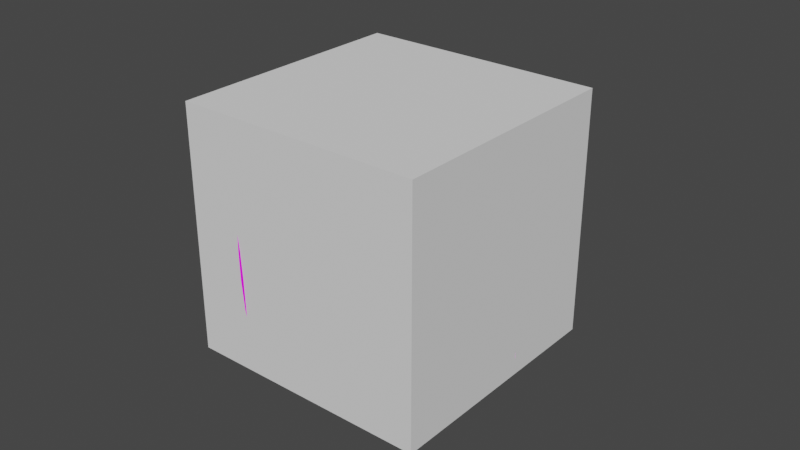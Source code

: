 # Source: Grass.blend  (saved by Blender 3.0.42; exported with 4.5.12 LTS)
import bpy
from mathutils import Matrix  # noqa: F401  (used for matrix-valued properties, if any)

bpy.ops.wm.read_factory_settings(use_empty=True)
scene = bpy.context.scene
scene.name = 'Scene'

# ---- collections
col_collection = bpy.data.collections.new('Collection'); scene.collection.children.link(col_collection)

# ---- images (referenced by path relative to the original .blend; pixels are not part of the script)
import os
ASSET_DIR = os.environ.get("B2B_ASSET_DIR", "")  # directory of the original .blend (textures are referenced by path, not embedded)
HERE = os.path.dirname(os.path.abspath(__file__))  # packed textures are extracted next to this script under _unpacked/

def load_image(name, relpath, width, height, colorspace="sRGB"):
    """Load a texture the original file referenced (path relative to the .blend, or extracted next to this script)."""
    p = next((c for c in (os.path.join(HERE, relpath), os.path.join(ASSET_DIR, relpath)) if relpath and os.path.exists(c)), "")
    if p:
        img = bpy.data.images.load(p, check_existing=True)
        img.name = name
    else:  # same state as the original file: an image datablock whose file is absent (Cycles renders it pink)
        img = bpy.data.images.new(name, width, height)
        img.source = "FILE"
        img.filepath = "//" + (relpath or name)
    img.colorspace_settings.name = colorspace
    return img
img_grass_color_png = load_image('Grass_Color.png', 'Textures/Grass_Color.png', 1024, 1024, 'sRGB')

# ---- materials (node trees are filled in below, after node groups)
mat_material_grass = bpy.data.materials.new('Material_Grass')
mat_material_grass.use_transparent_shadow = False

# ---- material node trees
mat_material_grass.use_nodes = True; mat_material_grass.node_tree.nodes.clear()
_N = mat_material_grass.node_tree.nodes; _L = mat_material_grass.node_tree.links
n0 = _N.new('ShaderNodeOutputMaterial'); n0.name = 'Material Output'; n0.location = (300, 300)
n1 = _N.new('ShaderNodeBsdfPrincipled'); n1.name = 'Principled BSDF'; n1.location = (10, 300)
n1.distribution = 'GGX'
n1.subsurface_method = 'RANDOM_WALK_SKIN'
n1.inputs[3].default_value = 1.45
n1.inputs[27].default_value = (0.0, 0.0, 0.0, 1.0)
n1.inputs[28].default_value = 1.0
n2 = _N.new('ShaderNodeTexImage'); n2.name = 'Image Texture'; n2.location = (-190, 83)
n2.image = img_grass_color_png
n3 = _N.new('ShaderNodeMapping'); n3.name = 'Mapping'; n3.location = (-490, 112)
n3.width = 240
n4 = _N.new('ShaderNodeTexCoord'); n4.name = 'Texture Coordinate'; n4.location = (-690, 95)
_L.new(n1.outputs[0], n0.inputs[0])
_L.new(n2.outputs[0], n1.inputs[0])
_L.new(n3.outputs[0], n2.inputs[0])
_L.new(n4.outputs[2], n3.inputs[0])
n0.is_active_output = True

# ---- world
world_world = bpy.data.worlds.new('World'); scene.world = world_world
world_world.use_nodes = True; world_world.node_tree.nodes.clear()
_N = world_world.node_tree.nodes; _L = world_world.node_tree.links
n0 = _N.new('ShaderNodeOutputWorld'); n0.name = 'World Output'; n0.location = (300, 300)
n1 = _N.new('ShaderNodeBackground'); n1.name = 'Background'; n1.location = (10, 300)
n1.inputs[0].default_value = (0.05088, 0.05088, 0.05088, 1.0)
_L.new(n1.outputs[0], n0.inputs[0])
n0.is_active_output = True
world_world.color = (0.05088, 0.05088, 0.05088)
world_world.use_sun_shadow = False
world_world.sun_shadow_jitter_overblur = 0.0

# ---- meshes
me_cube_001 = bpy.data.meshes.new('Cube.001')
me_cube_001.from_pydata([(-1.0, -1.0, 0.0), (-1.0, -1.0, 2.0), (-1.0, 1.0, 0.0), (-1.0, 1.0, 2.0), (1.0, -1.0, 0.0), (1.0, -1.0, 2.0), (1.0, 1.0, 0.0), (1.0, 1.0, 2.0)], [], [(0, 1, 3, 2), (2, 3, 7, 6), (6, 7, 5, 4), (4, 5, 1, 0), (2, 6, 4, 0), (7, 3, 1, 5)])
_uv = me_cube_001.uv_layers.new(name='UVMap')
_uv.uv.foreach_set('vector', [0.375, 0.0, 0.625, 0.0, 0.625, 0.25, 0.375, 0.25, 0.375, 0.25, 0.625, 0.25, 0.625, 0.5, 0.375, 0.5, 0.375, 0.5, 0.625, 0.5, 0.625, 0.75, 0.375, 0.75, 0.375, 0.75, 0.625, 0.75, 0.625, 1.0, 0.375, 1.0, 0.125, 0.5, 0.375, 0.5, 0.375, 0.75, 0.125, 0.75, 0.625, 0.5, 0.875, 0.5, 0.875, 0.75, 0.625, 0.75])
me_cube_001.use_remesh_fix_poles = True
me_cube_001.use_remesh_preserve_attributes = False
me_cube_001.update()
me_grass = bpy.data.meshes.new('Grass')
me_grass.from_pydata([(-0.1, -1.127, -0.05674), (1.897, -0.9173, 0.2622), (-0.1, -0.6439, -0.05674), (1.897, -0.854, 0.2622), (1.116, -1.175, -0.05674), (1.116, -0.5962, -0.05674), (1.588, -1.1, 0.07049), (1.588, -0.6712, 0.07049), (-0.1, -0.1663, -0.05095), (1.884, -0.04989, -0.4121), (-0.1, -0.467, -0.4256), (1.884, -0.08925, -0.4611), (1.109, -0.1366, -0.01392), (1.109, -0.4967, -0.4626), (1.577, -0.08469, -0.1512), (1.577, -0.3515, -0.4836), (-0.1, 0.2733, -0.7695), (0.7716, 0.01655, -0.687), (-0.1, 0.05334, -0.9904), (0.7716, -0.03023, -0.734), (0.3258, 0.259, -0.7665), (0.7084, 0.1065, -0.7217), (0.7084, 0.004793, -0.8239), (0.3258, 0.05028, -0.9761), (-0.1, 0.441, -0.6953), (1.796, 0.09679, -0.8095), (-0.1, 0.08052, -0.4109), (1.796, 0.0496, -0.7722), (1.055, 0.4766, -0.7234), (1.055, 0.0449, -0.3828), (1.503, 0.3459, -0.7741), (1.503, 0.02599, -0.5218), (-0.1, -0.2473, -0.5969), (0.967, 0.03663, -1.041), (-0.1, -0.498, -1.072), (0.967, 0.0109, -1.089), (0.5828, -0.2751, -0.657), (0.8313, -0.05261, -0.8136), (0.8499, -0.2138, -1.076), (0.5828, -0.4631, -1.013), (-0.1, 0.721, -0.41), (0.9247, 0.4283, -0.5316), (-0.1, 0.6923, -0.7753), (0.9247, 0.4222, -0.6093), (0.4006, 0.706, -0.4181), (0.8504, 0.5352, -0.4941), (0.8504, 0.5219, -0.6631), (0.4006, 0.6787, -0.7648), (-0.1, 0.3164, -0.1847), (1.569, 0.001462, -0.1326), (-0.1, 0.1521, 0.1845), (1.569, -0.02005, -0.08429), (0.9167, 0.3326, -0.2212), (0.9167, 0.1359, 0.221), (1.311, 0.21, -0.2072), (1.311, 0.06418, 0.1205), (-0.1, 0.3687, -0.2475), (0.967, 0.686, 0.1729), (-0.1, 0.9015, -0.3174), (0.967, 0.7407, 0.1658), (0.5828, 0.4347, -0.2527), (0.8313, 0.5042, 0.01035), (0.8499, 0.8065, -0.04944), (0.5828, 0.8342, -0.3051), (-0.1, -0.8693, -0.06224), (1.386, -0.831, -0.5203), (-0.1, -0.3776, -0.2637), (1.386, -0.7264, -0.5632), (0.6259, -0.8647, -0.08666), (1.278, -0.8354, -0.356), (1.278, -0.6079, -0.4492), (0.6259, -0.398, -0.2778), (-0.1, -0.3263, -0.5833), (0.7716, -0.583, -0.5008), (-0.1, -0.5463, -0.8042), (0.7716, -0.6298, -0.5478), (0.3258, -0.3406, -0.5803), (0.7084, -0.4931, -0.5355), (0.7084, -0.5948, -0.6376), (0.3258, -0.5493, -0.7899), (-0.1, 0.09074, 0.5884), (1.436, 0.3736, 0.509), (-0.1, 0.2038, 0.234), (1.436, 0.3884, 0.4626), (0.8359, 0.07956, 0.6235), (0.8359, 0.215, 0.199), (1.199, 0.1904, 0.5982), (1.199, 0.2907, 0.2838), (-0.1, 0.1336, 0.7242), (0.6739, -0.1909, 0.5225), (-0.1, -0.2087, 0.9106), (0.6739, -0.226, 0.5417), (0.3952, 0.09029, 0.7449), (0.5755, -0.02539, 0.5851), (0.589, -0.2144, 0.7045), (0.3952, -0.1664, 0.8847), (-0.1, 0.3224, 1.176), (1.386, -0.07499, 0.9448), (-0.1, 0.3513, 0.6454), (1.386, -0.06883, 0.832), (0.6259, 0.3023, 1.161), (1.278, 0.07154, 1.019), (1.278, 0.08494, 0.7739), (0.6259, 0.3298, 0.6578), (-0.1, 0.155, 0.21), (1.548, 0.1061, 0.7174), (-0.1, -0.393, 0.4265), (1.548, -0.01051, 0.7635), (0.705, 0.1495, 0.237), (1.428, 0.1132, 0.5353), (1.428, -0.1403, 0.6355), (0.705, -0.3706, 0.4425), (-0.1, -0.4564, -0.03208), (0.967, -0.6549, 0.4558), (-0.1, -0.1234, 0.3897), (0.967, -0.6207, 0.4991), (0.5828, -0.4181, 0.02196), (0.8313, -0.6084, 0.2164), (0.8499, -0.4022, 0.4454), (0.5828, -0.1685, 0.3382), (-0.1, -0.3471, -0.2308), (1.412, -0.3057, 0.235), (-0.1, -0.8048, 0.05691), (1.412, -0.403, 0.2962), (0.6385, -0.3475, -0.2055), (1.302, -0.3299, 0.0696), (1.302, -0.5416, 0.2027), (0.6385, -0.7818, 0.06754), (-0.1, -0.676, 0.7417), (0.7716, -0.6975, 0.4729), (-0.1, -0.4107, 0.5782), (0.7716, -0.6411, 0.4381), (0.3258, -0.6757, 0.7271), (0.7084, -0.6844, 0.5684), (0.7084, -0.5617, 0.4928), (0.3258, -0.4238, 0.5719), (-0.1, 0.7103, 0.09382), (1.865, 0.5924, -0.2631), (-0.1, 0.2509, -0.03006), (1.865, 0.5322, -0.2793), (1.097, 0.7557, 0.1061), (1.097, 0.2055, -0.0423), (1.561, 0.7171, -0.03406), (1.561, 0.3093, -0.144), (-0.1, 0.8159, -0.4195), (0.967, 0.9137, 0.09814), (-0.1, 1.324, -0.2456), (0.967, 0.9659, 0.116), (0.5828, 0.8774, -0.3948), (0.8313, 0.8229, -0.1283), (0.8499, 1.12, -0.04765), (0.5828, 1.259, -0.2644), (-0.1, 0.4392, 0.6992), (1.386, 0.4012, 0.2411), (-0.1, 0.8908, 0.4191), (1.386, 0.4972, 0.1815), (0.6259, 0.4397, 0.6744), (1.278, 0.424, 0.4039), (1.278, 0.6329, 0.2743), (0.6259, 0.8683, 0.4086), (-0.1, 0.7123, 0.313), (0.7716, 0.6908, 0.04422), (-0.1, 0.9776, 0.1495), (0.7716, 0.7472, 0.009436), (0.3258, 0.7126, 0.2984), (0.7084, 0.7039, 0.1397), (0.7084, 0.8266, 0.0641), (0.3258, 0.9645, 0.1432), (-0.1, -1.093, 0.3224), (1.066, -0.7438, 0.232), (-0.1, -0.8164, 0.6345), (1.066, -0.685, 0.2984), (0.4698, -1.074, 0.3195), (0.9819, -0.8667, 0.2714), (0.9819, -0.7387, 0.4157), (0.4698, -0.8112, 0.6157)], [], [(6, 1, 3, 7), (0, 4, 5, 2), (4, 6, 7, 5), (14, 9, 11, 15), (8, 12, 13, 10), (12, 14, 15, 13), (21, 17, 19, 22), (16, 20, 23, 18), (20, 21, 22, 23), (30, 25, 27, 31), (24, 28, 29, 26), (28, 30, 31, 29), (37, 33, 35, 38), (32, 36, 39, 34), (36, 37, 38, 39), (45, 41, 43, 46), (40, 44, 47, 42), (44, 45, 46, 47), (54, 49, 51, 55), (48, 52, 53, 50), (52, 54, 55, 53), (61, 57, 59, 62), (56, 60, 63, 58), (60, 61, 62, 63), (69, 65, 67, 70), (64, 68, 71, 66), (68, 69, 70, 71), (77, 73, 75, 78), (72, 76, 79, 74), (76, 77, 78, 79), (86, 81, 83, 87), (80, 84, 85, 82), (84, 86, 87, 85), (93, 89, 91, 94), (88, 92, 95, 90), (92, 93, 94, 95), (101, 97, 99, 102), (96, 100, 103, 98), (100, 101, 102, 103), (109, 105, 107, 110), (104, 108, 111, 106), (108, 109, 110, 111), (117, 113, 115, 118), (112, 116, 119, 114), (116, 117, 118, 119), (125, 121, 123, 126), (120, 124, 127, 122), (124, 125, 126, 127), (133, 129, 131, 134), (128, 132, 135, 130), (132, 133, 134, 135), (142, 137, 139, 143), (136, 140, 141, 138), (140, 142, 143, 141), (149, 145, 147, 150), (144, 148, 151, 146), (148, 149, 150, 151), (157, 153, 155, 158), (152, 156, 159, 154), (156, 157, 158, 159), (165, 161, 163, 166), (160, 164, 167, 162), (164, 165, 166, 167), (173, 169, 171, 174), (168, 172, 175, 170), (172, 173, 174, 175)])
me_grass.polygons.foreach_set('use_smooth', [True] * 66)
_uv = me_grass.uv_layers.new(name='UVMap')
_uv.uv.foreach_set('vector', [0.6277, 0.8121, 0.508, 0.9902, 0.4656, 0.9911, 0.3903, 0.8111, 0.7043, 0.004969, 0.6535, 0.5299, 0.3437, 0.5299, 0.2912, 0.004969, 0.6535, 0.5299, 0.6277, 0.8121, 0.3903, 0.8111, 0.3437, 0.5299, 0.6277, 0.8121, 0.508, 0.9902, 0.4656, 0.9911, 0.3903, 0.8111, 0.7043, 0.004969, 0.6535, 0.5299, 0.3437, 0.5299, 0.2912, 0.004969, 0.6535, 0.5299, 0.6277, 0.8121, 0.3903, 0.8111, 0.3437, 0.5299, 0.6277, 0.8121, 0.508, 0.9902, 0.4656, 0.9911, 0.3903, 0.8111, 0.7043, 0.004969, 0.6535, 0.5299, 0.3437, 0.5299, 0.2912, 0.004969, 0.6535, 0.5299, 0.6277, 0.8121, 0.3903, 0.8111, 0.3437, 0.5299, 0.6277, 0.8121, 0.508, 0.9902, 0.4656, 0.9911, 0.3903, 0.8111, 0.7043, 0.004969, 0.6535, 0.5299, 0.3437, 0.5299, 0.2912, 0.004969, 0.6535, 0.5299, 0.6277, 0.8121, 0.3903, 0.8111, 0.3437, 0.5299, 0.6277, 0.8121, 0.508, 0.9902, 0.4656, 0.9911, 0.3903, 0.8111, 0.7043, 0.004969, 0.6535, 0.5299, 0.3437, 0.5299, 0.2912, 0.004969, 0.6535, 0.5299, 0.6277, 0.8121, 0.3903, 0.8111, 0.3437, 0.5299, 0.6277, 0.8121, 0.508, 0.9902, 0.4656, 0.9911, 0.3903, 0.8111, 0.7043, 0.004969, 0.6535, 0.5299, 0.3437, 0.5299, 0.2912, 0.004969, 0.6535, 0.5299, 0.6277, 0.8121, 0.3903, 0.8111, 0.3437, 0.5299, 0.6277, 0.8121, 0.508, 0.9902, 0.4656, 0.9911, 0.3903, 0.8111, 0.7043, 0.004969, 0.6535, 0.5299, 0.3437, 0.5299, 0.2912, 0.004969, 0.6535, 0.5299, 0.6277, 0.8121, 0.3903, 0.8111, 0.3437, 0.5299, 0.6277, 0.8121, 0.508, 0.9902, 0.4656, 0.9911, 0.3903, 0.8111, 0.7043, 0.004969, 0.6535, 0.5299, 0.3437, 0.5299, 0.2912, 0.004969, 0.6535, 0.5299, 0.6277, 0.8121, 0.3903, 0.8111, 0.3437, 0.5299, 0.6277, 0.8121, 0.508, 0.9902, 0.4656, 0.9911, 0.3903, 0.8111, 0.7043, 0.004969, 0.6535, 0.5299, 0.3437, 0.5299, 0.2912, 0.004969, 0.6535, 0.5299, 0.6277, 0.8121, 0.3903, 0.8111, 0.3437, 0.5299, 0.6277, 0.8121, 0.508, 0.9902, 0.4656, 0.9911, 0.3903, 0.8111, 0.7043, 0.004969, 0.6535, 0.5299, 0.3437, 0.5299, 0.2912, 0.004969, 0.6535, 0.5299, 0.6277, 0.8121, 0.3903, 0.8111, 0.3437, 0.5299, 0.6277, 0.8121, 0.508, 0.9902, 0.4656, 0.9911, 0.3903, 0.8111, 0.7043, 0.004969, 0.6535, 0.5299, 0.3437, 0.5299, 0.2912, 0.004969, 0.6535, 0.5299, 0.6277, 0.8121, 0.3903, 0.8111, 0.3437, 0.5299, 0.6277, 0.8121, 0.508, 0.9902, 0.4656, 0.9911, 0.3903, 0.8111, 0.7043, 0.004969, 0.6535, 0.5299, 0.3437, 0.5299, 0.2912, 0.004969, 0.6535, 0.5299, 0.6277, 0.8121, 0.3903, 0.8111, 0.3437, 0.5299, 0.6277, 0.8121, 0.508, 0.9902, 0.4656, 0.9911, 0.3903, 0.8111, 0.7043, 0.004969, 0.6535, 0.5299, 0.3437, 0.5299, 0.2912, 0.004969, 0.6535, 0.5299, 0.6277, 0.8121, 0.3903, 0.8111, 0.3437, 0.5299, 0.6277, 0.8121, 0.508, 0.9902, 0.4656, 0.9911, 0.3903, 0.8111, 0.7043, 0.004969, 0.6535, 0.5299, 0.3437, 0.5299, 0.2912, 0.004969, 0.6535, 0.5299, 0.6277, 0.8121, 0.3903, 0.8111, 0.3437, 0.5299, 0.6277, 0.8121, 0.508, 0.9902, 0.4656, 0.9911, 0.3903, 0.8111, 0.7043, 0.004969, 0.6535, 0.5299, 0.3437, 0.5299, 0.2912, 0.004969, 0.6535, 0.5299, 0.6277, 0.8121, 0.3903, 0.8111, 0.3437, 0.5299, 0.6277, 0.8121, 0.508, 0.9902, 0.4656, 0.9911, 0.3903, 0.8111, 0.7043, 0.004969, 0.6535, 0.5299, 0.3437, 0.5299, 0.2912, 0.004969, 0.6535, 0.5299, 0.6277, 0.8121, 0.3903, 0.8111, 0.3437, 0.5299, 0.6277, 0.8121, 0.508, 0.9902, 0.4656, 0.9911, 0.3903, 0.8111, 0.7043, 0.004969, 0.6535, 0.5299, 0.3437, 0.5299, 0.2912, 0.004969, 0.6535, 0.5299, 0.6277, 0.8121, 0.3903, 0.8111, 0.3437, 0.5299, 0.6277, 0.8121, 0.508, 0.9902, 0.4656, 0.9911, 0.3903, 0.8111, 0.7043, 0.004969, 0.6535, 0.5299, 0.3437, 0.5299, 0.2912, 0.004969, 0.6535, 0.5299, 0.6277, 0.8121, 0.3903, 0.8111, 0.3437, 0.5299, 0.6277, 0.8121, 0.508, 0.9902, 0.4656, 0.9911, 0.3903, 0.8111, 0.7043, 0.004969, 0.6535, 0.5299, 0.3437, 0.5299, 0.2912, 0.004969, 0.6535, 0.5299, 0.6277, 0.8121, 0.3903, 0.8111, 0.3437, 0.5299, 0.6277, 0.8121, 0.508, 0.9902, 0.4656, 0.9911, 0.3903, 0.8111, 0.7043, 0.004969, 0.6535, 0.5299, 0.3437, 0.5299, 0.2912, 0.004969, 0.6535, 0.5299, 0.6277, 0.8121, 0.3903, 0.8111, 0.3437, 0.5299, 0.6277, 0.8121, 0.508, 0.9902, 0.4656, 0.9911, 0.3903, 0.8111, 0.7043, 0.004969, 0.6535, 0.5299, 0.3437, 0.5299, 0.2912, 0.004969, 0.6535, 0.5299, 0.6277, 0.8121, 0.3903, 0.8111, 0.3437, 0.5299, 0.6277, 0.8121, 0.508, 0.9902, 0.4656, 0.9911, 0.3903, 0.8111, 0.7043, 0.004969, 0.6535, 0.5299, 0.3437, 0.5299, 0.2912, 0.004969, 0.6535, 0.5299, 0.6277, 0.8121, 0.3903, 0.8111, 0.3437, 0.5299])
me_grass.materials.append(mat_material_grass)
me_grass.use_remesh_fix_poles = True
me_grass.use_remesh_preserve_attributes = False
me_grass.update()

# ---- objects
ob_cube = bpy.data.objects.new('Cube', me_cube_001)
ob_grass = bpy.data.objects.new('Grass', me_grass)

# ---- transforms, parenting, visibility, modifiers, constraints
ob_cube.location = (0.0, 0.0, 0.0)
ob_cube.display_type = 'BOUNDS'
ob_grass.location = (0.0, 0.0, 7.451e-09)
ob_grass.rotation_euler = (12.03, -1.571, 0.0)
_m = ob_grass.modifiers.new('Subdivision', 'SUBSURF')

# ---- collection membership
col_collection.objects.link(ob_cube)
col_collection.objects.link(ob_grass)

# ---- scene / render settings (as saved in the file)
scene.frame_start = 1; scene.frame_end = 250; scene.frame_set(1)
scene.render.engine = 'BLENDER_EEVEE_NEXT'
scene.cycles.sampling_pattern = 'TABULATED_SOBOL'
scene.cycles.use_light_tree = False
scene.view_settings.view_transform = 'Filmic'
bpy.context.view_layer.update()

# ---- added for rendering (the .blend has no active camera and no usable light): camera, sun
cam_auto = bpy.data.cameras.new('AutoCamera')
cam_auto.lens = 50.0
cam_auto.sensor_width = 36.0
cam_auto.clip_end = 1000.0
ob_auto_camera = bpy.data.objects.new('AutoCamera', cam_auto)
scene.collection.objects.link(ob_auto_camera)
ob_auto_camera.location = (4.69066, -5.54187, 4.70208)
ob_auto_camera.rotation_euler = (1.09748, -7.21219e-08, 0.694738)
scene.camera = ob_auto_camera
light_auto_sun = bpy.data.lights.new('AutoSun', 'SUN')
light_auto_sun.energy = 3.0
light_auto_sun.angle = 0.0523599
ob_auto_sun = bpy.data.objects.new('AutoSun', light_auto_sun)
scene.collection.objects.link(ob_auto_sun)
ob_auto_sun.rotation_euler = (0.872665, 0.174533, 0.523599)
bpy.context.view_layer.update()
